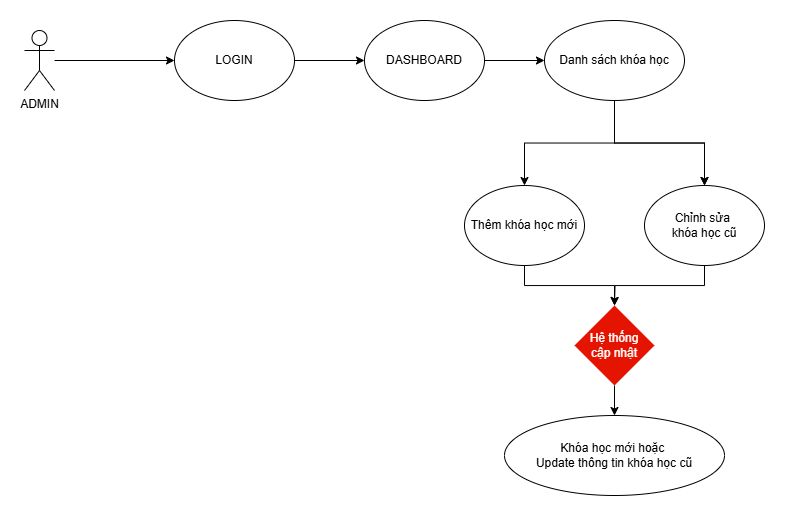

The diagram above was exported from draw.io. Its source (the exported page's mxGraphModel, read from the mxfile embedded in the PNG):
<mxGraphModel dx="1048" dy="233" grid="1" gridSize="10" guides="1" tooltips="1" connect="1" arrows="1" fold="1" page="0" pageScale="1" pageWidth="850" pageHeight="1100" math="0" shadow="0">
  <root>
    <mxCell id="0" />
    <mxCell id="1" parent="0" />
    <mxCell id="fxPwDeeBFK730Fd43z7e-1" value="ADMIN" style="shape=umlActor;verticalLabelPosition=bottom;verticalAlign=top;html=1;outlineConnect=0;" vertex="1" parent="1">
      <mxGeometry x="80" y="795" width="30" height="60" as="geometry" />
    </mxCell>
    <mxCell id="fxPwDeeBFK730Fd43z7e-2" value="LOGIN" style="ellipse;whiteSpace=wrap;html=1;" vertex="1" parent="1">
      <mxGeometry x="230" y="785" width="120" height="80" as="geometry" />
    </mxCell>
    <mxCell id="fxPwDeeBFK730Fd43z7e-7" value="" style="endArrow=classic;html=1;rounded=0;entryX=0;entryY=0.5;entryDx=0;entryDy=0;" edge="1" parent="1" source="fxPwDeeBFK730Fd43z7e-1" target="fxPwDeeBFK730Fd43z7e-2">
      <mxGeometry width="50" height="50" relative="1" as="geometry">
        <mxPoint x="120" y="830" as="sourcePoint" />
        <mxPoint x="430" y="850" as="targetPoint" />
      </mxGeometry>
    </mxCell>
    <mxCell id="fxPwDeeBFK730Fd43z7e-8" value="" style="endArrow=classic;html=1;rounded=0;exitX=1;exitY=0.5;exitDx=0;exitDy=0;" edge="1" parent="1" source="fxPwDeeBFK730Fd43z7e-2" target="fxPwDeeBFK730Fd43z7e-27">
      <mxGeometry width="50" height="50" relative="1" as="geometry">
        <mxPoint x="120" y="835" as="sourcePoint" />
        <mxPoint x="440" y="825" as="targetPoint" />
      </mxGeometry>
    </mxCell>
    <mxCell id="fxPwDeeBFK730Fd43z7e-39" value="" style="edgeStyle=orthogonalEdgeStyle;rounded=0;orthogonalLoop=1;jettySize=auto;html=1;" edge="1" parent="1" source="fxPwDeeBFK730Fd43z7e-27" target="fxPwDeeBFK730Fd43z7e-38">
      <mxGeometry relative="1" as="geometry" />
    </mxCell>
    <mxCell id="fxPwDeeBFK730Fd43z7e-27" value="DASHBOARD" style="ellipse;whiteSpace=wrap;html=1;" vertex="1" parent="1">
      <mxGeometry x="420" y="785" width="120" height="80" as="geometry" />
    </mxCell>
    <mxCell id="fxPwDeeBFK730Fd43z7e-77" value="" style="edgeStyle=orthogonalEdgeStyle;rounded=0;orthogonalLoop=1;jettySize=auto;html=1;" edge="1" parent="1" source="fxPwDeeBFK730Fd43z7e-38" target="fxPwDeeBFK730Fd43z7e-40">
      <mxGeometry relative="1" as="geometry" />
    </mxCell>
    <mxCell id="fxPwDeeBFK730Fd43z7e-78" value="" style="edgeStyle=orthogonalEdgeStyle;rounded=0;orthogonalLoop=1;jettySize=auto;html=1;" edge="1" parent="1" source="fxPwDeeBFK730Fd43z7e-38" target="fxPwDeeBFK730Fd43z7e-40">
      <mxGeometry relative="1" as="geometry" />
    </mxCell>
    <mxCell id="fxPwDeeBFK730Fd43z7e-38" value="Danh sách khóa học" style="ellipse;whiteSpace=wrap;html=1;" vertex="1" parent="1">
      <mxGeometry x="600" y="785" width="140" height="80" as="geometry" />
    </mxCell>
    <mxCell id="fxPwDeeBFK730Fd43z7e-40" value="Chỉnh sửa&amp;nbsp;&lt;div&gt;khóa học cũ&lt;/div&gt;" style="ellipse;whiteSpace=wrap;html=1;" vertex="1" parent="1">
      <mxGeometry x="700" y="950" width="120" height="80" as="geometry" />
    </mxCell>
    <mxCell id="fxPwDeeBFK730Fd43z7e-84" value="" style="edgeStyle=orthogonalEdgeStyle;rounded=0;orthogonalLoop=1;jettySize=auto;html=1;" edge="1" parent="1" source="fxPwDeeBFK730Fd43z7e-72" target="fxPwDeeBFK730Fd43z7e-83">
      <mxGeometry relative="1" as="geometry" />
    </mxCell>
    <mxCell id="fxPwDeeBFK730Fd43z7e-72" value="Hệ thống&lt;div&gt;cập nhật&lt;/div&gt;" style="rhombus;whiteSpace=wrap;html=1;fillColor=#e51400;fontColor=#ffffff;strokeColor=none;" vertex="1" parent="1">
      <mxGeometry x="630" y="1070" width="80" height="80" as="geometry" />
    </mxCell>
    <mxCell id="fxPwDeeBFK730Fd43z7e-79" value="Thêm khóa học mới" style="ellipse;whiteSpace=wrap;html=1;" vertex="1" parent="1">
      <mxGeometry x="520" y="950" width="120" height="80" as="geometry" />
    </mxCell>
    <mxCell id="fxPwDeeBFK730Fd43z7e-80" value="" style="edgeStyle=orthogonalEdgeStyle;rounded=0;orthogonalLoop=1;jettySize=auto;html=1;exitX=0.5;exitY=1;exitDx=0;exitDy=0;" edge="1" parent="1" source="fxPwDeeBFK730Fd43z7e-38" target="fxPwDeeBFK730Fd43z7e-79">
      <mxGeometry relative="1" as="geometry">
        <mxPoint x="680" y="875" as="sourcePoint" />
        <mxPoint x="770" y="960" as="targetPoint" />
      </mxGeometry>
    </mxCell>
    <mxCell id="fxPwDeeBFK730Fd43z7e-81" value="" style="edgeStyle=orthogonalEdgeStyle;rounded=0;orthogonalLoop=1;jettySize=auto;html=1;exitX=0.5;exitY=1;exitDx=0;exitDy=0;" edge="1" parent="1" source="fxPwDeeBFK730Fd43z7e-79" target="fxPwDeeBFK730Fd43z7e-72">
      <mxGeometry relative="1" as="geometry">
        <mxPoint x="590" y="1030" as="sourcePoint" />
        <mxPoint x="500" y="1115" as="targetPoint" />
      </mxGeometry>
    </mxCell>
    <mxCell id="fxPwDeeBFK730Fd43z7e-82" value="" style="edgeStyle=orthogonalEdgeStyle;rounded=0;orthogonalLoop=1;jettySize=auto;html=1;exitX=0.5;exitY=1;exitDx=0;exitDy=0;" edge="1" parent="1" source="fxPwDeeBFK730Fd43z7e-40">
      <mxGeometry relative="1" as="geometry">
        <mxPoint x="746.28" y="1023.2" as="sourcePoint" />
        <mxPoint x="670" y="1070" as="targetPoint" />
      </mxGeometry>
    </mxCell>
    <mxCell id="fxPwDeeBFK730Fd43z7e-83" value="Khóa học mới hoặc&amp;nbsp;&lt;div&gt;Update thông tin khóa học cũ&lt;/div&gt;" style="ellipse;whiteSpace=wrap;html=1;" vertex="1" parent="1">
      <mxGeometry x="560" y="1180" width="220" height="80" as="geometry" />
    </mxCell>
  </root>
</mxGraphModel>